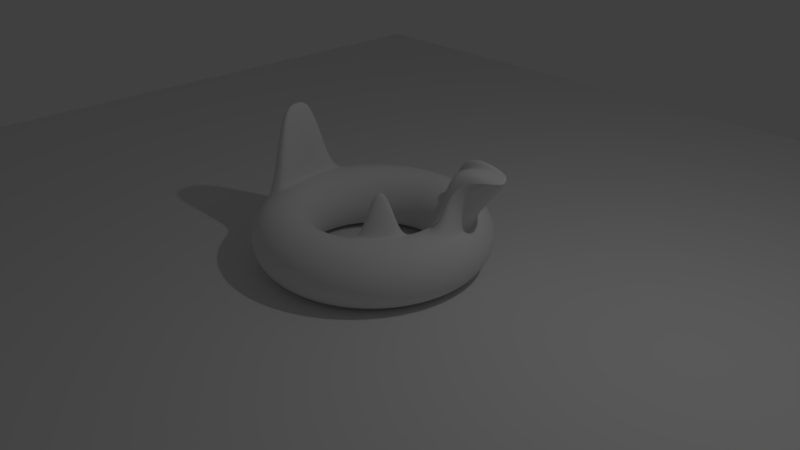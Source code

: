 # Source: EditMode14.blend  (saved by Blender 2.78.0; exported with 4.5.12 LTS)
import bpy
from mathutils import Matrix  # noqa: F401  (used for matrix-valued properties, if any)

bpy.ops.wm.read_factory_settings(use_empty=True)
scene = bpy.context.scene
scene.name = 'Scene'

# ---- collections
col_collection_1 = bpy.data.collections.new('Collection 1'); scene.collection.children.link(col_collection_1)

# ---- world
world_world = bpy.data.worlds.new('World'); scene.world = world_world
world_world.color = (0.05088, 0.05088, 0.05088)
world_world.use_sun_shadow = False
world_world.sun_shadow_jitter_overblur = 0.0
world_world.cycles.sampling_method = 'MANUAL'

# ---- cameras
cam_camera = bpy.data.cameras.new('Camera')
cam_camera.clip_end = 100.0
cam_camera.lens = 35.0
cam_camera.sensor_width = 32.0
cam_camera.sensor_height = 18.0
cam_camera.ortho_scale = 7.314
cam_camera.dof.focus_distance = 0.0
cam_camera.dof.aperture_fstop = 128.0

# ---- lights
light_lamp = bpy.data.lights.new('Lamp', 'POINT')
light_lamp.transmission_factor = 0.0
light_lamp.cutoff_distance = 30.0
light_lamp.energy = 100.0
light_lamp.shadow_buffer_clip_start = 1.001
light_lamp.shadow_soft_size = 0.1
light_lamp.shadow_maximum_resolution = 0.006
light_lamp.use_absolute_resolution = True

# ---- meshes
me_plane_001 = bpy.data.meshes.new('Plane.001')
me_plane_001.from_pydata([(-1.0, -1.0, 0.0), (1.0, -1.0, 0.0), (-1.0, 1.0, 0.0), (1.0, 1.0, 0.0)], [], [(0, 1, 3, 2)])
me_plane_001.use_remesh_preserve_volume = False
me_plane_001.use_remesh_preserve_attributes = False
me_plane_001.use_mirror_vertex_groups = False
me_plane_001.update()
me_plane = bpy.data.meshes.new('Plane')
me_plane.from_pydata([(-1.0, -1.0, 0.0), (1.0, -1.0, 0.0), (-1.0, 1.0, 0.0), (1.0, 1.0, 0.0)], [], [(0, 1, 3, 2)])
me_plane.use_remesh_preserve_volume = False
me_plane.use_remesh_preserve_attributes = False
me_plane.use_mirror_vertex_groups = False
me_plane.update()
me_torus = bpy.data.meshes.new('Torus')
me_torus.from_pydata([(1.52, 0.0, 0.0), (1.512, 0.0, 0.07804), (1.49, 0.0, 0.1531), (1.453, 0.0, 0.2222), (1.403, 0.0, 0.2828), (1.342, 0.0, 0.3326), (1.273, 0.0, 0.3696), (1.198, 0.0, 0.3923), (1.12, 0.0, 0.4), (1.042, 0.0, 0.3923), (0.9669, 0.0, 0.3696), (0.8978, 0.0, 0.3326), (0.8372, 0.0, 0.2828), (0.7874, 0.0, 0.2222), (0.7504, 0.0, 0.1531), (0.7277, 0.0, 0.07804), (0.72, 0.0, 4.899e-17), (0.7277, 0.0, -0.07804), (0.7504, 0.0, -0.1531), (0.7874, 0.0, -0.2222), (0.8372, 0.0, -0.2828), (0.8978, 0.0, -0.3326), (0.9669, 0.0, -0.3696), (1.042, 0.0, -0.3923), (1.12, 0.0, -0.4), (1.198, 0.0, -0.3923), (1.273, 0.0, -0.3696), (1.342, 0.0, -0.3326), (1.403, 0.0, -0.2828), (1.453, 0.0, -0.2222), (1.49, 0.0, -0.1531), (1.512, 0.0, -0.07804), (1.496, 0.2714, 0.0), (1.488, 0.27, 0.07804), (1.466, 0.266, 0.1531), (1.429, 0.2594, 0.2222), (1.38, 0.2505, 0.2828), (1.321, 0.2397, 0.3326), (1.253, 0.2273, 0.3696), (1.179, 0.2139, 1.033), (1.102, 0.2, 1.041), (1.025, 0.186, 0.3923), (0.9514, 0.1727, 0.3696), (0.8833, 0.1603, 0.3326), (0.8237, 0.1495, 0.2828), (0.7748, 0.1406, 0.2222), (0.7384, 0.134, 0.1531), (0.716, 0.1299, 0.07804), (0.7084, 0.1286, 4.899e-17), (0.716, 0.1299, -0.07804), (0.7384, 0.134, -0.1531), (0.7748, 0.1406, -0.2222), (0.8237, 0.1495, -0.2828), (0.8833, 0.1603, -0.3326), (0.9514, 0.1727, -0.3696), (1.025, 0.186, -0.3923), (1.102, 0.2, -0.4), (1.179, 0.2139, -0.3923), (1.253, 0.2273, -0.3696), (1.321, 0.2397, -0.3326), (1.38, 0.2505, -0.2828), (1.429, 0.2594, -0.2222), (1.466, 0.266, -0.1531), (1.488, 0.27, -0.07804), (1.423, 0.5341, 0.0), (1.416, 0.5314, 0.07804), (1.395, 0.5234, 0.1531), (1.36, 0.5104, 0.2222), (1.313, 0.4929, 0.2828), (1.257, 0.4716, 0.3326), (1.192, 0.4473, 0.3696), (1.782, 0.3753, 1.033), (1.709, 0.3479, 1.041), (1.636, 0.3205, 1.033), (0.9053, 0.3398, 1.01), (0.8405, 0.3155, 0.3326), (0.7838, 0.2942, 0.2828), (0.7372, 0.2767, 0.2222), (0.7026, 0.2637, 0.1531), (0.6813, 0.2557, 0.07804), (0.6741, 0.253, 4.899e-17), (0.6813, 0.2557, -0.07804), (0.7026, 0.2637, -0.1531), (0.7372, 0.2767, -0.2222), (0.7838, 0.2942, -0.2828), (0.8405, 0.3155, -0.3326), (0.9053, 0.3398, -0.3696), (0.9755, 0.3661, -0.3923), (1.049, 0.3935, -0.4), (1.122, 0.421, -0.3923), (1.192, 0.4473, -0.3696), (1.257, 0.4716, -0.3326), (1.313, 0.4929, -0.2828), (1.36, 0.5104, -0.2222), (1.395, 0.5234, -0.1531), (1.416, 0.5314, -0.07804), (1.305, 0.7796, 0.0), (1.298, 0.7757, 0.07804), (1.279, 0.764, 0.1531), (1.247, 0.745, 0.2222), (1.204, 0.7195, 0.2828), (1.152, 0.6884, 0.3326), (1.093, 0.653, 0.3696), (1.689, 0.5688, 1.033), (1.622, 0.5288, 1.041), (1.555, 0.4888, 1.033), (0.8301, 0.4959, 1.01), (0.7707, 0.4605, 0.3326), (0.7187, 0.4294, 0.2828), (0.676, 0.4039, 0.2222), (0.6442, 0.3849, 0.1531), (0.6247, 0.3732, 0.07804), (0.6181, 0.3693, 4.899e-17), (0.6247, 0.3732, -0.07804), (0.6442, 0.3849, -0.1531), (0.676, 0.4039, -0.2222), (0.7187, 0.4294, -0.2828), (0.7707, 0.4605, -0.3326), (0.8301, 0.4959, -0.3696), (0.8945, 0.5344, -0.3923), (0.9615, 0.5744, -0.4), (1.028, 0.6145, -0.3923), (1.093, 0.653, -0.3696), (1.152, 0.6884, -0.3326), (1.204, 0.7195, -0.2828), (1.247, 0.745, -0.2222), (1.279, 0.764, -0.1531), (1.298, 0.7757, -0.07804), (1.145, 1.0, 0.0), (1.139, 0.995, 0.07804), (1.122, 0.98, 0.1531), (1.094, 0.9557, 0.2222), (1.056, 0.923, 0.2828), (1.011, 0.8831, 0.3326), (0.9587, 0.8376, 0.3696), (1.563, 0.7426, 1.033), (1.504, 0.6912, 1.041), (1.445, 0.6399, 1.033), (0.7282, 0.6362, 1.01), (0.6761, 0.5907, 0.3326), (0.6304, 0.5508, 0.2828), (0.593, 0.5181, 0.2222), (0.5651, 0.4937, 0.1531), (0.548, 0.4788, 0.07804), (0.5422, 0.4737, 4.899e-17), (0.548, 0.4788, -0.07804), (0.5651, 0.4937, -0.1531), (0.593, 0.5181, -0.2222), (0.6304, 0.5508, -0.2828), (0.6761, 0.5907, -0.3326), (0.7282, 0.6362, -0.3696), (0.7847, 0.6855, -0.3923), (0.8434, 0.7369, -0.4), (0.9022, 0.7882, -0.3923), (0.9587, 0.8376, -0.3696), (1.011, 0.8831, -0.3326), (1.056, 0.923, -0.2828), (1.094, 0.9557, -0.2222), (1.122, 0.98, -0.1531), (1.139, 0.995, -0.07804), (0.9477, 1.188, 0.0), (0.9429, 1.182, 0.07804), (0.9287, 1.165, 0.1531), (0.9057, 1.136, 0.2222), (0.8747, 1.097, 0.2828), (0.8369, 1.049, 0.3326), (0.7937, 0.9953, 0.3696), (0.747, 0.9367, 1.033), (0.6983, 0.8757, 1.041), (0.6497, 0.8146, 1.033), (0.6029, 0.756, 0.3696), (0.5598, 0.7019, 0.3326), (0.522, 0.6545, 0.2828), (0.4909, 0.6156, 0.2222), (0.4679, 0.5867, 0.1531), (0.4537, 0.5689, 0.07804), (0.4489, 0.5629, 4.899e-17), (0.4537, 0.5689, -0.07804), (0.4679, 0.5867, -0.1531), (0.4909, 0.6156, -0.2222), (0.522, 0.6545, -0.2828), (0.5598, 0.7019, -0.3326), (0.6029, 0.756, -0.3696), (0.6497, 0.8146, -0.3923), (0.6983, 0.8757, -0.4), (0.747, 0.9367, -0.3923), (0.7937, 0.9953, -0.3696), (0.8369, 1.049, -0.3326), (0.8747, 1.097, -0.2828), (0.9057, 1.136, -0.2222), (0.9287, 1.165, -0.1531), (0.9429, 1.182, -0.07804), (0.7203, 1.339, 0.0), (0.7166, 1.332, 0.07804), (0.7059, 1.312, 0.1531), (0.6883, 1.279, 0.2222), (0.6648, 1.235, 0.2828), (0.636, 1.182, 0.3326), (0.6033, 1.121, 0.3696), (0.5677, 1.055, 0.3923), (0.5307, 0.9863, 0.4), (0.4938, 0.9175, 0.3923), (0.4582, 0.8515, 0.3696), (0.4254, 0.7906, 0.3326), (0.3967, 0.7372, 0.2828), (0.3731, 0.6934, 0.2222), (0.3556, 0.6608, 0.1531), (0.3448, 0.6408, 0.07804), (0.3412, 0.634, 4.899e-17), (0.3448, 0.6408, -0.07804), (0.3556, 0.6608, -0.1531), (0.3731, 0.6934, -0.2222), (0.3967, 0.7372, -0.2828), (0.4254, 0.7906, -0.3326), (0.4582, 0.8515, -0.3696), (0.4938, 0.9175, -0.3923), (0.5307, 0.9863, -0.4), (0.5677, 1.055, -0.3923), (0.6033, 1.121, -0.3696), (0.636, 1.182, -0.3326), (0.6648, 1.235, -0.2828), (0.6883, 1.279, -0.2222), (0.7059, 1.312, -0.1531), (0.7166, 1.332, -0.07804), (0.4697, 1.446, 0.0), (0.4673, 1.438, 0.07804), (0.4603, 1.417, 0.1531), (0.4489, 1.381, 0.2222), (0.4335, 1.334, 0.2828), (0.4148, 1.277, 0.3326), (0.3934, 1.211, 0.3696), (0.3702, 1.139, 0.3923), (0.3461, 1.065, 0.4), (0.322, 0.991, 0.3923), (0.2988, 0.9196, 0.3696), (0.2774, 0.8538, 0.3326), (0.2587, 0.7962, 0.2828), (0.2433, 0.7489, 0.2222), (0.2319, 0.7137, 0.1531), (0.2249, 0.6921, 0.07804), (0.2225, 0.6848, 4.899e-17), (0.2249, 0.6921, -0.07804), (0.2319, 0.7137, -0.1531), (0.2433, 0.7489, -0.2222), (0.2587, 0.7962, -0.2828), (0.2774, 0.8538, -0.3326), (0.2988, 0.9196, -0.3696), (0.322, 0.991, -0.3923), (0.3461, 1.065, -0.4), (0.3702, 1.139, -0.3923), (0.3934, 1.211, -0.3696), (0.4148, 1.277, -0.3326), (0.4335, 1.334, -0.2828), (0.4489, 1.381, -0.2222), (0.4603, 1.417, -0.1531), (0.4673, 1.438, -0.07804), (0.204, 1.506, 0.0), (0.203, 1.499, 0.07804), (0.1999, 1.476, 0.1531), (0.195, 1.439, 0.2222), (0.1883, 1.39, 0.2828), (0.1802, 1.33, 0.3326), (0.1709, 1.262, 0.3696), (0.1608, 1.187, 0.3923), (0.1503, 1.11, 0.4), (0.1399, 1.033, 0.3923), (0.1298, 0.9582, 0.3696), (0.1205, 0.8896, 0.3326), (0.1124, 0.8296, 0.2828), (0.1057, 0.7803, 0.2222), (0.1007, 0.7437, 0.1531), (0.09768, 0.7211, 0.07804), (0.09665, 0.7135, 4.899e-17), (0.09768, 0.7211, -0.07804), (0.1007, 0.7437, -0.1531), (0.1057, 0.7803, -0.2222), (0.1124, 0.8296, -0.2828), (0.1205, 0.8896, -0.3326), (0.1298, 0.9582, -0.3696), (0.1399, 1.033, -0.3923), (0.1503, 1.11, -0.4), (0.1608, 1.187, -0.3923), (0.1709, 1.262, -0.3696), (0.1802, 1.33, -0.3326), (0.1883, 1.39, -0.2828), (0.195, 1.439, -0.2222), (0.1999, 1.476, -0.1531), (0.203, 1.499, -0.07804), (-0.06819, 1.518, 0.0), (-0.06785, 1.511, 0.07804), (-0.06683, 1.488, 0.1531), (-0.06517, 1.451, 0.2222), (-0.06294, 1.401, 0.2828), (-0.06022, 1.341, 0.3326), (-0.05712, 1.272, 0.3696), (-0.05375, 1.197, 0.3923), (-0.05025, 1.119, 0.4), (-0.04675, 1.041, 0.3923), (-0.04338, 0.966, 0.3696), (-0.04028, 0.8969, 0.3326), (-0.03756, 0.8363, 0.2828), (-0.03533, 0.7866, 0.2222), (-0.03367, 0.7497, 0.1531), (-0.03265, 0.727, 0.07804), (-0.0323, 0.7193, 4.899e-17), (-0.03265, 0.727, -0.07804), (-0.03367, 0.7497, -0.1531), (-0.03533, 0.7866, -0.2222), (-0.03756, 0.8363, -0.2828), (-0.04028, 0.8969, -0.3326), (-0.04338, 0.966, -0.3696), (-0.04675, 1.041, -0.3923), (-0.05025, 1.119, -0.4), (-0.05375, 1.197, -0.3923), (-0.05712, 1.272, -0.3696), (-0.06022, 1.341, -0.3326), (-0.06294, 1.401, -0.2828), (-0.06517, 1.451, -0.2222), (-0.06683, 1.488, -0.1531), (-0.06785, 1.511, -0.07804), (-0.3382, 1.482, 0.0), (-0.3365, 1.474, 0.07804), (-0.3315, 1.452, 0.1531), (-0.3232, 1.416, 0.2222), (-0.3122, 1.368, 0.2828), (-0.2987, 1.309, 0.3326), (-0.2833, 1.241, 0.3696), (-0.2666, 1.168, 0.3923), (-0.2492, 1.092, 0.4), (-0.2319, 1.016, 0.3923), (-0.2152, 0.9427, 0.3696), (-0.1998, 0.8753, 0.3326), (-0.1863, 0.8162, 0.2828), (-0.1752, 0.7677, 0.2222), (-0.167, 0.7316, 0.1531), (-0.1619, 0.7094, 0.07804), (-0.1602, 0.7019, 4.899e-17), (-0.1619, 0.7094, -0.07804), (-0.167, 0.7316, -0.1531), (-0.1752, 0.7677, -0.2222), (-0.1863, 0.8162, -0.2828), (-0.1998, 0.8753, -0.3326), (-0.2152, 0.9427, -0.3696), (-0.2319, 1.016, -0.3923), (-0.2492, 1.092, -0.4), (-0.2666, 1.168, -0.3923), (-0.2833, 1.241, -0.3696), (-0.2987, 1.309, -0.3326), (-0.3122, 1.368, -0.2828), (-0.3232, 1.416, -0.2222), (-0.3315, 1.452, -0.1531), (-0.3365, 1.474, -0.07804), (-0.5974, 1.398, 0.0), (-0.5944, 1.391, 0.07804), (-0.5854, 1.37, 0.1531), (-0.5709, 1.336, 0.2222), (-0.5514, 1.29, 0.2828), (-0.5275, 1.234, 0.3326), (-0.5003, 1.171, 0.3696), (-0.4709, 1.102, 0.3923), (-0.4402, 1.03, 0.4), (-0.4095, 0.9581, 0.3923), (-0.38, 0.8891, 0.3696), (-0.3528, 0.8255, 0.3326), (-0.329, 0.7698, 0.2828), (-0.3095, 0.724, 0.2222), (-0.2949, 0.6901, 0.1531), (-0.286, 0.6691, 0.07804), (-0.283, 0.6621, 4.899e-17), (-0.286, 0.6691, -0.07804), (-0.2949, 0.6901, -0.1531), (-0.3095, 0.724, -0.2222), (-0.329, 0.7698, -0.2828), (-0.3528, 0.8255, -0.3326), (-0.38, 0.8891, -0.3696), (-0.4095, 0.9581, -0.3923), (-0.4402, 1.03, -0.4), (-0.4709, 1.102, -0.3923), (-0.5003, 1.171, -0.3696), (-0.5275, 1.234, -0.3326), (-0.5514, 1.29, -0.2828), (-0.5709, 1.336, -0.2222), (-0.5854, 1.37, -0.1531), (-0.5944, 1.391, -0.07804), (-0.8374, 1.269, 0.0), (-0.8331, 1.262, 0.07804), (-0.8206, 1.243, 0.1531), (-0.8002, 1.212, 0.2222), (-0.7728, 1.171, 0.2828), (-0.7394, 1.12, 0.3326), (-0.7013, 1.062, 0.3696), (-0.66, 0.9998, 0.3923), (-0.617, 0.9347, 0.4), (-0.574, 0.8696, 0.3923), (-0.5327, 0.807, 0.3696), (-0.4946, 0.7493, 0.3326), (-0.4612, 0.6987, 0.2828), (-0.4338, 0.6572, 0.2222), (-0.4134, 0.6263, 0.1531), (-0.4009, 0.6073, 0.07804), (-0.3966, 0.6009, 4.899e-17), (-0.4009, 0.6073, -0.07804), (-0.4134, 0.6263, -0.1531), (-0.4338, 0.6572, -0.2222), (-0.4612, 0.6987, -0.2828), (-0.4946, 0.7493, -0.3326), (-0.5327, 0.807, -0.3696), (-0.574, 0.8696, -0.3923), (-0.617, 0.9347, -0.4), (-0.66, 0.9998, -0.3923), (-0.7013, 1.062, -0.3696), (-0.7394, 1.12, -0.3326), (-0.7728, 1.171, -0.2828), (-0.8002, 1.212, -0.2222), (-0.8206, 1.243, -0.1531), (-0.8331, 1.262, -0.07804), (-1.05, 1.099, 0.0), (-1.045, 1.093, 0.07804), (-1.029, 1.077, 0.1531), (-1.004, 1.05, 0.2222), (-0.9695, 1.014, 0.2828), (-0.9276, 0.9702, 0.3326), (-0.8798, 0.9202, 0.3696), (-0.8279, 0.8659, 0.3923), (-0.774, 0.8095, 0.4), (-0.7201, 0.7531, 0.3923), (-0.6682, 0.6989, 0.3696), (-0.6204, 0.6489, 0.3326), (-0.5785, 0.6051, 0.2828), (-0.5442, 0.5691, 0.2222), (-0.5186, 0.5424, 0.1531), (-0.5029, 0.526, 0.07804), (-0.4976, 0.5204, 4.899e-17), (-0.5029, 0.526, -0.07804), (-0.5186, 0.5424, -0.1531), (-0.5442, 0.5691, -0.2222), (-0.5785, 0.6051, -0.2828), (-0.6204, 0.6489, -0.3326), (-0.6682, 0.6989, -0.3696), (-0.7201, 0.7531, -0.3923), (-0.774, 0.8095, -0.4), (-0.8279, 0.8659, -0.3923), (-0.8798, 0.9202, -0.3696), (-0.9276, 0.9702, -0.3326), (-0.9695, 1.014, -0.2828), (-1.004, 1.05, -0.2222), (-1.029, 1.077, -0.1531), (-1.045, 1.093, -0.07804), (-1.23, 0.8934, 0.0), (-1.223, 0.8889, 0.07804), (-1.205, 0.8755, 0.1531), (-1.175, 0.8538, 0.2222), (-1.135, 0.8246, 0.2828), (-1.086, 0.7889, 0.3326), (-1.03, 0.7483, 0.3696), (-0.9692, 0.7042, 0.3923), (-0.9061, 0.6583, 0.4), (-0.843, 0.6125, 0.3923), (-0.7823, 0.5683, 0.3696), (-0.7263, 0.5277, 0.3326), (-0.6773, 0.4921, 0.2828), (-0.637, 0.4628, 0.2222), (-0.6071, 0.4411, 0.1531), (-0.5887, 0.4277, 0.07804), (-0.5825, 0.4232, 4.899e-17), (-0.5887, 0.4277, -0.07804), (-0.6071, 0.4411, -0.1531), (-0.637, 0.4628, -0.2222), (-0.6773, 0.4921, -0.2828), (-0.7263, 0.5277, -0.3326), (-0.7823, 0.5683, -0.3696), (-0.843, 0.6125, -0.3923), (-0.9061, 0.6583, -0.4), (-0.9692, 0.7042, -0.3923), (-1.03, 0.7483, -0.3696), (-1.086, 0.7889, -0.3326), (-1.135, 0.8246, -0.2828), (-1.175, 0.8538, -0.2222), (-1.205, 0.8755, -0.1531), (-1.223, 0.8889, -0.07804), (-1.369, 0.6595, 0.0), (-1.363, 0.6562, 0.07804), (-1.342, 0.6463, 0.1531), (-1.309, 0.6303, 0.2222), (-1.264, 0.6087, 0.2828), (-1.209, 0.5824, 0.3326), (-1.147, 0.5524, 0.3696), (-1.079, 0.5198, 0.3923), (-1.009, 0.4859, 0.4), (-0.9388, 0.4521, 0.3923), (-0.8712, 0.4195, 0.3696), (-0.8089, 0.3895, 0.3326), (-0.7543, 0.3632, 0.2828), (-0.7094, 0.3416, 0.2222), (-0.6761, 0.3256, 0.1531), (-0.6556, 0.3157, 0.07804), (-0.6487, 0.3124, 4.899e-17), (-0.6556, 0.3157, -0.07804), (-0.6761, 0.3256, -0.1531), (-0.7094, 0.3416, -0.2222), (-0.7543, 0.3632, -0.2828), (-0.8089, 0.3895, -0.3326), (-0.8712, 0.4195, -0.3696), (-0.9388, 0.4521, -0.3923), (-1.009, 0.4859, -0.4), (-1.079, 0.5198, -0.3923), (-1.147, 0.5524, -0.3696), (-1.209, 0.5824, -0.3326), (-1.264, 0.6087, -0.2828), (-1.309, 0.6303, -0.2222), (-1.342, 0.6463, -0.1531), (-1.363, 0.6562, -0.07804), (-1.465, 0.4044, 0.0), (-1.458, 0.4023, 0.07804), (-1.436, 0.3963, 0.1531), (-1.4, 0.3864, 0.2222), (-1.352, 0.3732, 0.2828), (-1.294, 0.3571, 0.3326), (-1.227, 0.3387, 0.3696), (-1.155, 0.3187, 0.3923), (-1.08, 0.298, 0.4), (-1.004, 0.2772, 0.3923), (-0.9321, 0.2572, 0.3696), (-0.8654, 0.2388, 0.3326), (-0.807, 0.2227, 0.2828), (-0.759, 0.2095, 0.2222), (-0.7234, 0.1996, 0.1531), (-0.7015, 0.1936, 0.07804), (-0.6941, 0.1915, 4.899e-17), (-0.7015, 0.1936, -0.07804), (-0.7234, 0.1996, -0.1531), (-0.759, 0.2095, -0.2222), (-0.807, 0.2227, -0.2828), (-0.8654, 0.2388, -0.3326), (-0.9321, 0.2572, -0.3696), (-1.004, 0.2772, -0.3923), (-1.08, 0.298, -0.4), (-1.155, 0.3187, -0.3923), (-1.227, 0.3387, -0.3696), (-1.294, 0.3571, -0.3326), (-1.352, 0.3732, -0.2828), (-1.4, 0.3864, -0.2222), (-1.436, 0.3963, -0.1531), (-1.458, 0.4023, -0.07804), (-1.514, 0.1363, 0.0), (-1.506, 0.1356, 0.07804), (-1.484, 0.1335, 0.1531), (-1.447, 0.1302, 0.2222), (-1.397, 0.1257, 1.315), (-1.337, 0.1203, 1.365), (-1.268, 0.1141, 1.402), (-1.193, 0.1074, 0.3923), (-1.115, 0.1004, 0.4), (-1.038, 0.0934, 0.3923), (-0.963, 0.08667, 0.3696), (-0.8942, 0.08048, 0.3326), (-0.8338, 0.07504, 0.2828), (-0.7842, 0.07058, 0.2222), (-0.7474, 0.06727, 0.1531), (-0.7248, 0.06523, 0.07804), (-0.7171, 0.06454, 4.899e-17), (-0.7248, 0.06523, -0.07804), (-0.7474, 0.06727, -0.1531), (-0.7842, 0.07058, -0.2222), (-0.8338, 0.07504, -0.2828), (-0.8942, 0.08048, -0.3326), (-0.963, 0.08667, -0.3696), (-1.038, 0.0934, -0.3923), (-1.115, 0.1004, -0.4), (-1.193, 0.1074, -0.3923), (-1.268, 0.1141, -0.3696), (-1.337, 0.1203, -0.3326), (-1.397, 0.1257, -0.2828), (-1.447, 0.1302, -0.2222), (-1.484, 0.1335, -0.1531), (-1.506, 0.1356, -0.07804), (-1.514, -0.1363, 0.0), (-1.506, -0.1356, 0.07804), (-1.484, -0.1335, 0.1531), (-1.447, -0.1302, 0.2222), (-1.397, -0.1257, 1.315), (-1.337, -0.1203, 1.365), (-1.268, -0.1141, 1.402), (-1.193, -0.1074, 0.3923), (-1.115, -0.1004, 0.4), (-1.038, -0.0934, 0.3923), (-0.963, -0.08667, 0.3696), (-0.8942, -0.08048, 0.3326), (-0.8338, -0.07504, 0.2828), (-0.7842, -0.07058, 0.2222), (-0.7474, -0.06727, 0.1531), (-0.7248, -0.06523, 0.07804), (-0.7171, -0.06454, 4.899e-17), (-0.7248, -0.06523, -0.07804), (-0.7474, -0.06727, -0.1531), (-0.7842, -0.07058, -0.2222), (-0.8338, -0.07504, -0.2828), (-0.8942, -0.08048, -0.3326), (-0.963, -0.08667, -0.3696), (-1.038, -0.0934, -0.3923), (-1.115, -0.1004, -0.4), (-1.193, -0.1074, -0.3923), (-1.268, -0.1141, -0.3696), (-1.337, -0.1203, -0.3326), (-1.397, -0.1257, -0.2828), (-1.447, -0.1302, -0.2222), (-1.484, -0.1335, -0.1531), (-1.506, -0.1356, -0.07804), (-1.465, -0.4044, 0.0), (-1.458, -0.4023, 0.07804), (-1.436, -0.3963, 0.1531), (-1.4, -0.3864, 0.2222), (-1.352, -0.3732, 1.315), (-1.294, -0.3571, 1.365), (-1.227, -0.3387, 1.402), (-1.155, -0.3187, 0.3923), (-1.08, -0.298, 0.4), (-1.004, -0.2772, 0.3923), (-0.9321, -0.2572, 0.3696), (-0.8654, -0.2388, 0.3326), (-0.807, -0.2227, 0.2828), (-0.759, -0.2095, 0.2222), (-0.7234, -0.1996, 0.1531), (-0.7015, -0.1936, 0.07804), (-0.6941, -0.1915, 4.899e-17), (-0.7015, -0.1936, -0.07804), (-0.7234, -0.1996, -0.1531), (-0.759, -0.2095, -0.2222), (-0.807, -0.2227, -0.2828), (-0.8654, -0.2388, -0.3326), (-0.9321, -0.2572, -0.3696), (-1.004, -0.2772, -0.3923), (-1.08, -0.298, -0.4), (-1.155, -0.3187, -0.3923), (-1.227, -0.3387, -0.3696), (-1.294, -0.3571, -0.3326), (-1.352, -0.3732, -0.2828), (-1.4, -0.3864, -0.2222), (-1.436, -0.3963, -0.1531), (-1.458, -0.4023, -0.07804), (-1.369, -0.6595, 0.0), (-1.363, -0.6562, 0.07804), (-1.342, -0.6463, 0.1531), (-1.309, -0.6303, 0.2222), (-1.264, -0.6087, 0.2828), (-1.209, -0.5824, 0.3326), (-1.147, -0.5524, 0.3696), (-1.079, -0.5198, 0.3923), (-1.009, -0.4859, 0.4), (-0.9388, -0.4521, 0.3923), (-0.8712, -0.4195, 0.3696), (-0.8089, -0.3895, 0.3326), (-0.7543, -0.3632, 0.2828), (-0.7094, -0.3416, 0.2222), (-0.6761, -0.3256, 0.1531), (-0.6556, -0.3157, 0.07804), (-0.6487, -0.3124, 4.899e-17), (-0.6556, -0.3157, -0.07804), (-0.6761, -0.3256, -0.1531), (-0.7094, -0.3416, -0.2222), (-0.7543, -0.3632, -0.2828), (-0.8089, -0.3895, -0.3326), (-0.8712, -0.4195, -0.3696), (-0.9388, -0.4521, -0.3923), (-1.009, -0.4859, -0.4), (-1.079, -0.5198, -0.3923), (-1.147, -0.5524, -0.3696), (-1.209, -0.5824, -0.3326), (-1.264, -0.6087, -0.2828), (-1.309, -0.6303, -0.2222), (-1.342, -0.6463, -0.1531), (-1.363, -0.6562, -0.07804), (-1.23, -0.8934, 0.0), (-1.223, -0.8889, 0.07804), (-1.205, -0.8755, 0.1531), (-1.175, -0.8538, 0.2222), (-1.135, -0.8246, 0.2828), (-1.086, -0.7889, 0.3326), (-1.03, -0.7483, 0.3696), (-0.9692, -0.7042, 0.3923), (-0.9061, -0.6583, 0.4), (-0.843, -0.6125, 0.3923), (-0.7823, -0.5683, 0.3696), (-0.7263, -0.5277, 0.3326), (-0.6773, -0.4921, 0.2828), (-0.637, -0.4628, 0.2222), (-0.6071, -0.4411, 0.1531), (-0.5887, -0.4277, 0.07804), (-0.5825, -0.4232, 4.899e-17), (-0.5887, -0.4277, -0.07804), (-0.6071, -0.4411, -0.1531), (-0.637, -0.4628, -0.2222), (-0.6773, -0.4921, -0.2828), (-0.7263, -0.5277, -0.3326), (-0.7823, -0.5683, -0.3696), (-0.843, -0.6125, -0.3923), (-0.9061, -0.6583, -0.4), (-0.9692, -0.7042, -0.3923), (-1.03, -0.7483, -0.3696), (-1.086, -0.7889, -0.3326), (-1.135, -0.8246, -0.2828), (-1.175, -0.8538, -0.2222), (-1.205, -0.8755, -0.1531), (-1.223, -0.8889, -0.07804), (-1.05, -1.099, 0.0), (-1.045, -1.093, 0.07804), (-1.029, -1.077, 0.1531), (-1.004, -1.05, 0.2222), (-0.9695, -1.014, 0.2828), (-0.9276, -0.9702, 0.3326), (-0.8798, -0.9202, 0.3696), (-0.8279, -0.8659, 0.3923), (-0.774, -0.8095, 0.4), (-0.7201, -0.7531, 0.3923), (-0.6682, -0.6989, 0.3696), (-0.6204, -0.6489, 0.3326), (-0.5785, -0.6051, 0.2828), (-0.5442, -0.5691, 0.2222), (-0.5186, -0.5424, 0.1531), (-0.5029, -0.526, 0.07804), (-0.4976, -0.5204, 4.899e-17), (-0.5029, -0.526, -0.07804), (-0.5186, -0.5424, -0.1531), (-0.5442, -0.5691, -0.2222), (-0.5785, -0.6051, -0.2828), (-0.6204, -0.6489, -0.3326), (-0.6682, -0.6989, -0.3696), (-0.7201, -0.7531, -0.3923), (-0.774, -0.8095, -0.4), (-0.8279, -0.8659, -0.3923), (-0.8798, -0.9202, -0.3696), (-0.9276, -0.9702, -0.3326), (-0.9695, -1.014, -0.2828), (-1.004, -1.05, -0.2222), (-1.029, -1.077, -0.1531), (-1.045, -1.093, -0.07804), (-0.8374, -1.269, 0.0), (-0.8331, -1.262, 0.07804), (-0.8206, -1.243, 0.1531), (-0.8002, -1.212, 0.2222), (-0.7728, -1.171, 0.2828), (-0.7394, -1.12, 0.3326), (-0.7013, -1.062, 0.3696), (-0.66, -0.9998, 0.3923), (-0.617, -0.9347, 0.4), (-0.574, -0.8696, 0.3923), (-0.5327, -0.807, 0.3696), (-0.4946, -0.7493, 0.3326), (-0.4612, -0.6987, 0.2828), (-0.4338, -0.6572, 0.2222), (-0.4134, -0.6263, 0.1531), (-0.4009, -0.6073, 0.07804), (-0.3966, -0.6009, 4.899e-17), (-0.4009, -0.6073, -0.07804), (-0.4134, -0.6263, -0.1531), (-0.4338, -0.6572, -0.2222), (-0.4612, -0.6987, -0.2828), (-0.4946, -0.7493, -0.3326), (-0.5327, -0.807, -0.3696), (-0.574, -0.8696, -0.3923), (-0.617, -0.9347, -0.4), (-0.66, -0.9998, -0.3923), (-0.7013, -1.062, -0.3696), (-0.7394, -1.12, -0.3326), (-0.7728, -1.171, -0.2828), (-0.8002, -1.212, -0.2222), (-0.8206, -1.243, -0.1531), (-0.8331, -1.262, -0.07804), (-0.5974, -1.398, 0.0), (-0.5944, -1.391, 0.07804), (-0.5854, -1.37, 0.1531), (-0.5709, -1.336, 0.2222), (-0.5514, -1.29, 0.2828), (-0.5275, -1.234, 0.3326), (-0.5003, -1.171, 0.3696), (-0.4709, -1.102, 0.3923), (-0.4402, -1.03, 0.4), (-0.4095, -0.9581, 0.3923), (-0.38, -0.8891, 0.3696), (-0.3528, -0.8255, 0.3326), (-0.329, -0.7698, 0.2828), (-0.3095, -0.724, 0.2222), (-0.2949, -0.6901, 0.1531), (-0.286, -0.6691, 0.07804), (-0.283, -0.6621, 4.899e-17), (-0.286, -0.6691, -0.07804), (-0.2949, -0.6901, -0.1531), (-0.3095, -0.724, -0.2222), (-0.329, -0.7698, -0.2828), (-0.3528, -0.8255, -0.3326), (-0.38, -0.8891, -0.3696), (-0.4095, -0.9581, -0.3923), (-0.4402, -1.03, -0.4), (-0.4709, -1.102, -0.3923), (-0.5003, -1.171, -0.3696), (-0.5275, -1.234, -0.3326), (-0.5514, -1.29, -0.2828), (-0.5709, -1.336, -0.2222), (-0.5854, -1.37, -0.1531), (-0.5944, -1.391, -0.07804), (-0.3382, -1.482, 0.0), (-0.3365, -1.474, 0.07804), (-0.3315, -1.452, 0.1531), (-0.3232, -1.416, 0.2222), (-0.3122, -1.368, 0.2828), (-0.2987, -1.309, 0.3326), (-0.2833, -1.241, 0.3696), (-0.2666, -1.168, 0.3923), (-0.2492, -1.092, 0.4), (-0.2319, -1.016, 0.3923), (-0.2152, -0.9427, 0.3696), (-0.1998, -0.8753, 0.3326), (-0.1863, -0.8162, 0.2828), (-0.1752, -0.7677, 0.2222), (-0.167, -0.7316, 0.1531), (-0.1619, -0.7094, 0.07804), (-0.1602, -0.7019, 4.899e-17), (-0.1619, -0.7094, -0.07804), (-0.167, -0.7316, -0.1531), (-0.1752, -0.7677, -0.2222), (-0.1863, -0.8162, -0.2828), (-0.1998, -0.8753, -0.3326), (-0.2152, -0.9427, -0.3696), (-0.2319, -1.016, -0.3923), (-0.2492, -1.092, -0.4), (-0.2666, -1.168, -0.3923), (-0.2833, -1.241, -0.3696), (-0.2987, -1.309, -0.3326), (-0.3122, -1.368, -0.2828), (-0.3232, -1.416, -0.2222), (-0.3315, -1.452, -0.1531), (-0.3365, -1.474, -0.07804), (-0.06819, -1.518, 0.0), (-0.06785, -1.511, 0.07804), (-0.06683, -1.488, 0.1531), (-0.06517, -1.451, 0.2222), (-0.06294, -1.401, 0.2828), (-0.06022, -1.341, 0.3326), (-0.05712, -1.272, 0.3696), (-0.05375, -1.197, 0.3923), (-0.05025, -1.119, 0.4), (-0.04675, -1.041, 0.3923), (-0.04338, -0.966, 0.3696), (-0.04028, -0.8969, 0.3326), (-0.03756, -0.8363, 0.2828), (-0.03533, -0.7866, 0.2222), (-0.03367, -0.7497, 0.1531), (-0.03265, -0.727, 0.07804), (-0.0323, -0.7193, 4.899e-17), (-0.03265, -0.727, -0.07804), (-0.03367, -0.7497, -0.1531), (-0.03533, -0.7866, -0.2222), (-0.03756, -0.8363, -0.2828), (-0.04028, -0.8969, -0.3326), (-0.04338, -0.966, -0.3696), (-0.04675, -1.041, -0.3923), (-0.05025, -1.119, -0.4), (-0.05375, -1.197, -0.3923), (-0.05712, -1.272, -0.3696), (-0.06022, -1.341, -0.3326), (-0.06294, -1.401, -0.2828), (-0.06517, -1.451, -0.2222), (-0.06683, -1.488, -0.1531), (-0.06785, -1.511, -0.07804), (0.204, -1.506, 0.0), (0.203, -1.499, 0.07804), (0.1999, -1.476, 0.1531), (0.195, -1.439, 0.2222), (0.1883, -1.39, 0.2828), (0.1802, -1.33, 0.3326), (0.1709, -1.262, 0.3696), (0.1608, -1.187, 0.3923), (0.1503, -1.11, 0.4), (0.1399, -1.033, 0.3923), (0.1298, -0.9582, 0.3696), (0.1205, -0.8896, 0.3326), (0.1124, -0.8296, 0.2828), (0.1057, -0.7803, 0.2222), (0.1007, -0.7437, 0.1531), (0.09768, -0.7211, 0.07804), (0.09665, -0.7135, 4.899e-17), (0.09768, -0.7211, -0.07804), (0.1007, -0.7437, -0.1531), (0.1057, -0.7803, -0.2222), (0.1124, -0.8296, -0.2828), (0.1205, -0.8896, -0.3326), (0.1298, -0.9582, -0.3696), (0.1399, -1.033, -0.3923), (0.1503, -1.11, -0.4), (0.1608, -1.187, -0.3923), (0.1709, -1.262, -0.3696), (0.1802, -1.33, -0.3326), (0.1883, -1.39, -0.2828), (0.195, -1.439, -0.2222), (0.1999, -1.476, -0.1531), (0.203, -1.499, -0.07804), (0.4697, -1.446, 0.0), (0.4673, -1.438, 0.07804), (0.4603, -1.417, 0.1531), (0.4489, -1.381, 0.2222), (0.4335, -1.334, 0.2828), (0.4148, -1.277, 0.3326), (0.3934, -1.211, 0.3696), (0.3702, -1.139, 0.3923), (0.3461, -1.065, 0.4), (0.322, -0.991, 0.3923), (0.2988, -0.9196, 0.3696), (0.2774, -0.8538, 0.3326), (0.2587, -0.7962, 0.2828), (0.2433, -0.7489, 0.2222), (0.2319, -0.7137, 0.1531), (0.2249, -0.6921, 0.07804), (0.2225, -0.6848, 4.899e-17), (0.2249, -0.6921, -0.07804), (0.2319, -0.7137, -0.1531), (0.2433, -0.7489, -0.2222), (0.2587, -0.7962, -0.2828), (0.2774, -0.8538, -0.3326), (0.2988, -0.9196, -0.3696), (0.322, -0.991, -0.3923), (0.3461, -1.065, -0.4), (0.3702, -1.139, -0.3923), (0.3934, -1.211, -0.3696), (0.4148, -1.277, -0.3326), (0.4335, -1.334, -0.2828), (0.4489, -1.381, -0.2222), (0.4603, -1.417, -0.1531), (0.4673, -1.438, -0.07804), (0.7203, -1.339, 0.0), (0.7166, -1.332, 0.07804), (0.7059, -1.312, 0.1531), (0.6883, -1.279, 0.2222), (0.6648, -1.235, 0.2828), (0.636, -1.182, 0.3326), (0.6033, -1.121, 0.3696), (0.5677, -1.055, 0.3923), (0.5307, -0.9863, 0.4), (0.4938, -0.9175, 0.3923), (0.4582, -0.8515, 0.3696), (0.4254, -0.7906, 0.3326), (0.3967, -0.7372, 0.2828), (0.3731, -0.6934, 0.2222), (0.3556, -0.6608, 0.1531), (0.3448, -0.6408, 0.07804), (0.3412, -0.634, 4.899e-17), (0.3448, -0.6408, -0.07804), (0.3556, -0.6608, -0.1531), (0.3731, -0.6934, -0.2222), (0.3967, -0.7372, -0.2828), (0.4254, -0.7906, -0.3326), (0.4582, -0.8515, -0.3696), (0.4938, -0.9175, -0.3923), (0.5307, -0.9863, -0.4), (0.5677, -1.055, -0.3923), (0.6033, -1.121, -0.3696), (0.636, -1.182, -0.3326), (0.6648, -1.235, -0.2828), (0.6883, -1.279, -0.2222), (0.7059, -1.312, -0.1531), (0.7166, -1.332, -0.07804), (0.9477, -1.188, 0.0), (0.9429, -1.182, 0.07804), (0.9287, -1.165, 0.1531), (0.9057, -1.136, 0.2222), (0.8747, -1.097, 0.2828), (0.8369, -1.049, 0.3326), (0.7937, -0.9953, 0.3696), (0.747, -0.9367, 0.3923), (0.6983, -0.8757, 0.4), (0.6497, -0.8146, 0.3923), (0.6029, -0.756, 0.3696), (0.5598, -0.7019, 0.3326), (0.522, -0.6545, 0.2828), (0.4909, -0.6156, 0.2222), (0.4679, -0.5867, 0.1531), (0.4537, -0.5689, 0.07804), (0.4489, -0.5629, 4.899e-17), (0.4537, -0.5689, -0.07804), (0.4679, -0.5867, -0.1531), (0.4909, -0.6156, -0.2222), (0.522, -0.6545, -0.2828), (0.5598, -0.7019, -0.3326), (0.6029, -0.756, -0.3696), (0.6497, -0.8146, -0.3923), (0.6983, -0.8757, -0.4), (0.747, -0.9367, -0.3923), (0.7937, -0.9953, -0.3696), (0.8369, -1.049, -0.3326), (0.8747, -1.097, -0.2828), (0.9057, -1.136, -0.2222), (0.9287, -1.165, -0.1531), (0.9429, -1.182, -0.07804), (1.145, -1.0, 0.0), (1.139, -0.995, 0.07804), (1.122, -0.98, 0.1531), (1.094, -0.9557, 0.2222), (1.056, -0.923, 0.2828), (1.011, -0.8831, 0.3326), (0.9587, -0.8376, 0.3696), (0.9022, -0.7882, 0.3923), (0.8434, -0.7369, 0.4), (0.7847, -0.6855, 0.3923), (0.7282, -0.6362, 0.3696), (0.6761, -0.5907, 0.9735), (0.6304, -0.5508, 0.9237), (0.593, -0.5181, 0.2222), (0.5651, -0.4937, 0.1531), (0.548, -0.4788, 0.07804), (0.5422, -0.4737, 4.899e-17), (0.548, -0.4788, -0.07804), (0.5651, -0.4937, -0.1531), (0.593, -0.5181, -0.2222), (0.6304, -0.5508, -0.2828), (0.6761, -0.5907, -0.3326), (0.7282, -0.6362, -0.3696), (0.7847, -0.6855, -0.3923), (0.8434, -0.7369, -0.4), (0.9022, -0.7882, -0.3923), (0.9587, -0.8376, -0.3696), (1.011, -0.8831, -0.3326), (1.056, -0.923, -0.2828), (1.094, -0.9557, -0.2222), (1.122, -0.98, -0.1531), (1.139, -0.995, -0.07804), (1.305, -0.7796, 0.0), (1.298, -0.7757, 0.07804), (1.279, -0.764, 0.1531), (1.247, -0.745, 0.2222), (1.204, -0.7195, 0.2828), (1.152, -0.6884, 0.3326), (1.093, -0.653, 0.3696), (1.028, -0.6145, 0.3923), (0.9615, -0.5744, 0.4), (0.8945, -0.5344, 0.3923), (0.8301, -0.4959, 0.3696), (0.7707, -0.4605, 0.9735), (0.7187, -0.4294, 0.9237), (0.676, -0.4039, 0.2222), (0.6442, -0.3849, 0.1531), (0.6247, -0.3732, 0.07804), (0.6181, -0.3693, 4.899e-17), (0.6247, -0.3732, -0.07804), (0.6442, -0.3849, -0.1531), (0.676, -0.4039, -0.2222), (0.7187, -0.4294, -0.2828), (0.7707, -0.4605, -0.3326), (0.8301, -0.4959, -0.3696), (0.8945, -0.5344, -0.3923), (0.9615, -0.5744, -0.4), (1.028, -0.6145, -0.3923), (1.093, -0.653, -0.3696), (1.152, -0.6884, -0.3326), (1.204, -0.7195, -0.2828), (1.247, -0.745, -0.2222), (1.279, -0.764, -0.1531), (1.298, -0.7757, -0.07804), (1.423, -0.5341, 0.0), (1.416, -0.5314, 0.07804), (1.395, -0.5234, 0.1531), (1.36, -0.5104, 0.2222), (1.313, -0.4929, 0.2828), (1.257, -0.4716, 0.3326), (1.192, -0.4473, 0.3696), (1.122, -0.421, 0.3923), (1.049, -0.3935, 0.4), (0.9755, -0.3661, 0.3923), (0.9053, -0.3398, 0.3696), (0.8405, -0.3155, 0.3326), (0.7838, -0.2942, 0.2828), (0.7372, -0.2767, 0.2222), (0.7026, -0.2637, 0.1531), (0.6813, -0.2557, 0.07804), (0.6741, -0.253, 4.899e-17), (0.6813, -0.2557, -0.07804), (0.7026, -0.2637, -0.1531), (0.7372, -0.2767, -0.2222), (0.7838, -0.2942, -0.2828), (0.8405, -0.3155, -0.3326), (0.9053, -0.3398, -0.3696), (0.9755, -0.3661, -0.3923), (1.049, -0.3935, -0.4), (1.122, -0.421, -0.3923), (1.192, -0.4473, -0.3696), (1.257, -0.4716, -0.3326), (1.313, -0.4929, -0.2828), (1.36, -0.5104, -0.2222), (1.395, -0.5234, -0.1531), (1.416, -0.5314, -0.07804), (1.496, -0.2714, 0.0), (1.488, -0.27, 0.07804), (1.466, -0.266, 0.1531), (1.429, -0.2594, 0.2222), (1.38, -0.2505, 0.2828), (1.321, -0.2397, 0.3326), (1.253, -0.2273, 0.3696), (1.179, -0.2139, 0.3923), (1.102, -0.2, 0.4), (1.025, -0.1861, 0.3923), (0.9514, -0.1727, 0.3696), (0.8833, -0.1603, 0.3326), (0.8237, -0.1495, 0.2828), (0.7748, -0.1406, 0.2222), (0.7384, -0.134, 0.1531), (0.716, -0.1299, 0.07804), (0.7084, -0.1286, 4.899e-17), (0.716, -0.1299, -0.07804), (0.7384, -0.134, -0.1531), (0.7748, -0.1406, -0.2222), (0.8237, -0.1495, -0.2828), (0.8833, -0.1603, -0.3326), (0.9514, -0.1727, -0.3696), (1.025, -0.1861, -0.3923), (1.102, -0.2, -0.4), (1.179, -0.2139, -0.3923), (1.253, -0.2273, -0.3696), (1.321, -0.2397, -0.3326), (1.38, -0.2505, -0.2828), (1.429, -0.2594, -0.2222), (1.466, -0.266, -0.1531), (1.488, -0.27, -0.07804)], [], [(0, 32, 33, 1), (1, 33, 34, 2), (2, 34, 35, 3), (3, 35, 36, 4), (4, 36, 37, 5), (5, 37, 38, 6), (6, 38, 39, 7), (7, 39, 40, 8), (8, 40, 41, 9), (9, 41, 42, 10), (10, 42, 43, 11), (11, 43, 44, 12), (12, 44, 45, 13), (13, 45, 46, 14), (14, 46, 47, 15), (15, 47, 48, 16), (16, 48, 49, 17), (17, 49, 50, 18), (18, 50, 51, 19), (19, 51, 52, 20), (20, 52, 53, 21), (21, 53, 54, 22), (22, 54, 55, 23), (23, 55, 56, 24), (24, 56, 57, 25), (25, 57, 58, 26), (26, 58, 59, 27), (27, 59, 60, 28), (28, 60, 61, 29), (29, 61, 62, 30), (30, 62, 63, 31), (0, 31, 63, 32), (32, 64, 65, 33), (33, 65, 66, 34), (34, 66, 67, 35), (35, 67, 68, 36), (36, 68, 69, 37), (37, 69, 70, 38), (38, 70, 71, 39), (39, 71, 72, 40), (40, 72, 73, 41), (41, 73, 74, 42), (42, 74, 75, 43), (43, 75, 76, 44), (44, 76, 77, 45), (45, 77, 78, 46), (46, 78, 79, 47), (47, 79, 80, 48), (48, 80, 81, 49), (49, 81, 82, 50), (50, 82, 83, 51), (51, 83, 84, 52), (52, 84, 85, 53), (53, 85, 86, 54), (54, 86, 87, 55), (55, 87, 88, 56), (56, 88, 89, 57), (57, 89, 90, 58), (58, 90, 91, 59), (59, 91, 92, 60), (60, 92, 93, 61), (61, 93, 94, 62), (62, 94, 95, 63), (63, 95, 64, 32), (64, 96, 97, 65), (65, 97, 98, 66), (66, 98, 99, 67), (67, 99, 100, 68), (68, 100, 101, 69), (69, 101, 102, 70), (70, 102, 103, 71), (71, 103, 104, 72), (72, 104, 105, 73), (73, 105, 106, 74), (74, 106, 107, 75), (75, 107, 108, 76), (76, 108, 109, 77), (77, 109, 110, 78), (78, 110, 111, 79), (79, 111, 112, 80), (80, 112, 113, 81), (81, 113, 114, 82), (82, 114, 115, 83), (83, 115, 116, 84), (84, 116, 117, 85), (85, 117, 118, 86), (86, 118, 119, 87), (87, 119, 120, 88), (88, 120, 121, 89), (89, 121, 122, 90), (90, 122, 123, 91), (91, 123, 124, 92), (92, 124, 125, 93), (93, 125, 126, 94), (94, 126, 127, 95), (95, 127, 96, 64), (96, 128, 129, 97), (97, 129, 130, 98), (98, 130, 131, 99), (99, 131, 132, 100), (100, 132, 133, 101), (101, 133, 134, 102), (102, 134, 135, 103), (103, 135, 136, 104), (104, 136, 137, 105), (105, 137, 138, 106), (106, 138, 139, 107), (107, 139, 140, 108), (108, 140, 141, 109), (109, 141, 142, 110), (110, 142, 143, 111), (111, 143, 144, 112), (112, 144, 145, 113), (113, 145, 146, 114), (114, 146, 147, 115), (115, 147, 148, 116), (116, 148, 149, 117), (117, 149, 150, 118), (118, 150, 151, 119), (119, 151, 152, 120), (120, 152, 153, 121), (121, 153, 154, 122), (122, 154, 155, 123), (123, 155, 156, 124), (124, 156, 157, 125), (125, 157, 158, 126), (126, 158, 159, 127), (127, 159, 128, 96), (128, 160, 161, 129), (129, 161, 162, 130), (130, 162, 163, 131), (131, 163, 164, 132), (132, 164, 165, 133), (133, 165, 166, 134), (134, 166, 167, 135), (135, 167, 168, 136), (136, 168, 169, 137), (137, 169, 170, 138), (138, 170, 171, 139), (139, 171, 172, 140), (140, 172, 173, 141), (141, 173, 174, 142), (142, 174, 175, 143), (143, 175, 176, 144), (144, 176, 177, 145), (145, 177, 178, 146), (146, 178, 179, 147), (147, 179, 180, 148), (148, 180, 181, 149), (149, 181, 182, 150), (150, 182, 183, 151), (151, 183, 184, 152), (152, 184, 185, 153), (153, 185, 186, 154), (154, 186, 187, 155), (155, 187, 188, 156), (156, 188, 189, 157), (157, 189, 190, 158), (158, 190, 191, 159), (159, 191, 160, 128), (160, 192, 193, 161), (161, 193, 194, 162), (162, 194, 195, 163), (163, 195, 196, 164), (164, 196, 197, 165), (165, 197, 198, 166), (166, 198, 199, 167), (167, 199, 200, 168), (168, 200, 201, 169), (169, 201, 202, 170), (170, 202, 203, 171), (171, 203, 204, 172), (172, 204, 205, 173), (173, 205, 206, 174), (174, 206, 207, 175), (175, 207, 208, 176), (176, 208, 209, 177), (177, 209, 210, 178), (178, 210, 211, 179), (179, 211, 212, 180), (180, 212, 213, 181), (181, 213, 214, 182), (182, 214, 215, 183), (183, 215, 216, 184), (184, 216, 217, 185), (185, 217, 218, 186), (186, 218, 219, 187), (187, 219, 220, 188), (188, 220, 221, 189), (189, 221, 222, 190), (190, 222, 223, 191), (191, 223, 192, 160), (192, 224, 225, 193), (193, 225, 226, 194), (194, 226, 227, 195), (195, 227, 228, 196), (196, 228, 229, 197), (197, 229, 230, 198), (198, 230, 231, 199), (199, 231, 232, 200), (200, 232, 233, 201), (201, 233, 234, 202), (202, 234, 235, 203), (203, 235, 236, 204), (204, 236, 237, 205), (205, 237, 238, 206), (206, 238, 239, 207), (207, 239, 240, 208), (208, 240, 241, 209), (209, 241, 242, 210), (210, 242, 243, 211), (211, 243, 244, 212), (212, 244, 245, 213), (213, 245, 246, 214), (214, 246, 247, 215), (215, 247, 248, 216), (216, 248, 249, 217), (217, 249, 250, 218), (218, 250, 251, 219), (219, 251, 252, 220), (220, 252, 253, 221), (221, 253, 254, 222), (222, 254, 255, 223), (223, 255, 224, 192), (224, 256, 257, 225), (225, 257, 258, 226), (226, 258, 259, 227), (227, 259, 260, 228), (228, 260, 261, 229), (229, 261, 262, 230), (230, 262, 263, 231), (231, 263, 264, 232), (232, 264, 265, 233), (233, 265, 266, 234), (234, 266, 267, 235), (235, 267, 268, 236), (236, 268, 269, 237), (237, 269, 270, 238), (238, 270, 271, 239), (239, 271, 272, 240), (240, 272, 273, 241), (241, 273, 274, 242), (242, 274, 275, 243), (243, 275, 276, 244), (244, 276, 277, 245), (245, 277, 278, 246), (246, 278, 279, 247), (247, 279, 280, 248), (248, 280, 281, 249), (249, 281, 282, 250), (250, 282, 283, 251), (251, 283, 284, 252), (252, 284, 285, 253), (253, 285, 286, 254), (254, 286, 287, 255), (255, 287, 256, 224), (256, 288, 289, 257), (257, 289, 290, 258), (258, 290, 291, 259), (259, 291, 292, 260), (260, 292, 293, 261), (261, 293, 294, 262), (262, 294, 295, 263), (263, 295, 296, 264), (264, 296, 297, 265), (265, 297, 298, 266), (266, 298, 299, 267), (267, 299, 300, 268), (268, 300, 301, 269), (269, 301, 302, 270), (270, 302, 303, 271), (271, 303, 304, 272), (272, 304, 305, 273), (273, 305, 306, 274), (274, 306, 307, 275), (275, 307, 308, 276), (276, 308, 309, 277), (277, 309, 310, 278), (278, 310, 311, 279), (279, 311, 312, 280), (280, 312, 313, 281), (281, 313, 314, 282), (282, 314, 315, 283), (283, 315, 316, 284), (284, 316, 317, 285), (285, 317, 318, 286), (286, 318, 319, 287), (287, 319, 288, 256), (288, 320, 321, 289), (289, 321, 322, 290), (290, 322, 323, 291), (291, 323, 324, 292), (292, 324, 325, 293), (293, 325, 326, 294), (294, 326, 327, 295), (295, 327, 328, 296), (296, 328, 329, 297), (297, 329, 330, 298), (298, 330, 331, 299), (299, 331, 332, 300), (300, 332, 333, 301), (301, 333, 334, 302), (302, 334, 335, 303), (303, 335, 336, 304), (304, 336, 337, 305), (305, 337, 338, 306), (306, 338, 339, 307), (307, 339, 340, 308), (308, 340, 341, 309), (309, 341, 342, 310), (310, 342, 343, 311), (311, 343, 344, 312), (312, 344, 345, 313), (313, 345, 346, 314), (314, 346, 347, 315), (315, 347, 348, 316), (316, 348, 349, 317), (317, 349, 350, 318), (318, 350, 351, 319), (319, 351, 320, 288), (320, 352, 353, 321), (321, 353, 354, 322), (322, 354, 355, 323), (323, 355, 356, 324), (324, 356, 357, 325), (325, 357, 358, 326), (326, 358, 359, 327), (327, 359, 360, 328), (328, 360, 361, 329), (329, 361, 362, 330), (330, 362, 363, 331), (331, 363, 364, 332), (332, 364, 365, 333), (333, 365, 366, 334), (334, 366, 367, 335), (335, 367, 368, 336), (336, 368, 369, 337), (337, 369, 370, 338), (338, 370, 371, 339), (339, 371, 372, 340), (340, 372, 373, 341), (341, 373, 374, 342), (342, 374, 375, 343), (343, 375, 376, 344), (344, 376, 377, 345), (345, 377, 378, 346), (346, 378, 379, 347), (347, 379, 380, 348), (348, 380, 381, 349), (349, 381, 382, 350), (350, 382, 383, 351), (351, 383, 352, 320), (352, 384, 385, 353), (353, 385, 386, 354), (354, 386, 387, 355), (355, 387, 388, 356), (356, 388, 389, 357), (357, 389, 390, 358), (358, 390, 391, 359), (359, 391, 392, 360), (360, 392, 393, 361), (361, 393, 394, 362), (362, 394, 395, 363), (363, 395, 396, 364), (364, 396, 397, 365), (365, 397, 398, 366), (366, 398, 399, 367), (367, 399, 400, 368), (368, 400, 401, 369), (369, 401, 402, 370), (370, 402, 403, 371), (371, 403, 404, 372), (372, 404, 405, 373), (373, 405, 406, 374), (374, 406, 407, 375), (375, 407, 408, 376), (376, 408, 409, 377), (377, 409, 410, 378), (378, 410, 411, 379), (379, 411, 412, 380), (380, 412, 413, 381), (381, 413, 414, 382), (382, 414, 415, 383), (383, 415, 384, 352), (384, 416, 417, 385), (385, 417, 418, 386), (386, 418, 419, 387), (387, 419, 420, 388), (388, 420, 421, 389), (389, 421, 422, 390), (390, 422, 423, 391), (391, 423, 424, 392), (392, 424, 425, 393), (393, 425, 426, 394), (394, 426, 427, 395), (395, 427, 428, 396), (396, 428, 429, 397), (397, 429, 430, 398), (398, 430, 431, 399), (399, 431, 432, 400), (400, 432, 433, 401), (401, 433, 434, 402), (402, 434, 435, 403), (403, 435, 436, 404), (404, 436, 437, 405), (405, 437, 438, 406), (406, 438, 439, 407), (407, 439, 440, 408), (408, 440, 441, 409), (409, 441, 442, 410), (410, 442, 443, 411), (411, 443, 444, 412), (412, 444, 445, 413), (413, 445, 446, 414), (414, 446, 447, 415), (415, 447, 416, 384), (416, 448, 449, 417), (417, 449, 450, 418), (418, 450, 451, 419), (419, 451, 452, 420), (420, 452, 453, 421), (421, 453, 454, 422), (422, 454, 455, 423), (423, 455, 456, 424), (424, 456, 457, 425), (425, 457, 458, 426), (426, 458, 459, 427), (427, 459, 460, 428), (428, 460, 461, 429), (429, 461, 462, 430), (430, 462, 463, 431), (431, 463, 464, 432), (432, 464, 465, 433), (433, 465, 466, 434), (434, 466, 467, 435), (435, 467, 468, 436), (436, 468, 469, 437), (437, 469, 470, 438), (438, 470, 471, 439), (439, 471, 472, 440), (440, 472, 473, 441), (441, 473, 474, 442), (442, 474, 475, 443), (443, 475, 476, 444), (444, 476, 477, 445), (445, 477, 478, 446), (446, 478, 479, 447), (447, 479, 448, 416), (448, 480, 481, 449), (449, 481, 482, 450), (450, 482, 483, 451), (451, 483, 484, 452), (452, 484, 485, 453), (453, 485, 486, 454), (454, 486, 487, 455), (455, 487, 488, 456), (456, 488, 489, 457), (457, 489, 490, 458), (458, 490, 491, 459), (459, 491, 492, 460), (460, 492, 493, 461), (461, 493, 494, 462), (462, 494, 495, 463), (463, 495, 496, 464), (464, 496, 497, 465), (465, 497, 498, 466), (466, 498, 499, 467), (467, 499, 500, 468), (468, 500, 501, 469), (469, 501, 502, 470), (470, 502, 503, 471), (471, 503, 504, 472), (472, 504, 505, 473), (473, 505, 506, 474), (474, 506, 507, 475), (475, 507, 508, 476), (476, 508, 509, 477), (477, 509, 510, 478), (478, 510, 511, 479), (479, 511, 480, 448), (480, 512, 513, 481), (481, 513, 514, 482), (482, 514, 515, 483), (483, 515, 516, 484), (484, 516, 517, 485), (485, 517, 518, 486), (486, 518, 519, 487), (487, 519, 520, 488), (488, 520, 521, 489), (489, 521, 522, 490), (490, 522, 523, 491), (491, 523, 524, 492), (492, 524, 525, 493), (493, 525, 526, 494), (494, 526, 527, 495), (495, 527, 528, 496), (496, 528, 529, 497), (497, 529, 530, 498), (498, 530, 531, 499), (499, 531, 532, 500), (500, 532, 533, 501), (501, 533, 534, 502), (502, 534, 535, 503), (503, 535, 536, 504), (504, 536, 537, 505), (505, 537, 538, 506), (506, 538, 539, 507), (507, 539, 540, 508), (508, 540, 541, 509), (509, 541, 542, 510), (510, 542, 543, 511), (511, 543, 512, 480), (512, 544, 545, 513), (513, 545, 546, 514), (514, 546, 547, 515), (515, 547, 548, 516), (516, 548, 549, 517), (517, 549, 550, 518), (518, 550, 551, 519), (519, 551, 552, 520), (520, 552, 553, 521), (521, 553, 554, 522), (522, 554, 555, 523), (523, 555, 556, 524), (524, 556, 557, 525), (525, 557, 558, 526), (526, 558, 559, 527), (527, 559, 560, 528), (528, 560, 561, 529), (529, 561, 562, 530), (530, 562, 563, 531), (531, 563, 564, 532), (532, 564, 565, 533), (533, 565, 566, 534), (534, 566, 567, 535), (535, 567, 568, 536), (536, 568, 569, 537), (537, 569, 570, 538), (538, 570, 571, 539), (539, 571, 572, 540), (540, 572, 573, 541), (541, 573, 574, 542), (542, 574, 575, 543), (543, 575, 544, 512), (544, 576, 577, 545), (545, 577, 578, 546), (546, 578, 579, 547), (547, 579, 580, 548), (548, 580, 581, 549), (549, 581, 582, 550), (550, 582, 583, 551), (551, 583, 584, 552), (552, 584, 585, 553), (553, 585, 586, 554), (554, 586, 587, 555), (555, 587, 588, 556), (556, 588, 589, 557), (557, 589, 590, 558), (558, 590, 591, 559), (559, 591, 592, 560), (560, 592, 593, 561), (561, 593, 594, 562), (562, 594, 595, 563), (563, 595, 596, 564), (564, 596, 597, 565), (565, 597, 598, 566), (566, 598, 599, 567), (567, 599, 600, 568), (568, 600, 601, 569), (569, 601, 602, 570), (570, 602, 603, 571), (571, 603, 604, 572), (572, 604, 605, 573), (573, 605, 606, 574), (574, 606, 607, 575), (575, 607, 576, 544), (576, 608, 609, 577), (577, 609, 610, 578), (578, 610, 611, 579), (579, 611, 612, 580), (580, 612, 613, 581), (581, 613, 614, 582), (582, 614, 615, 583), (583, 615, 616, 584), (584, 616, 617, 585), (585, 617, 618, 586), (586, 618, 619, 587), (587, 619, 620, 588), (588, 620, 621, 589), (589, 621, 622, 590), (590, 622, 623, 591), (591, 623, 624, 592), (592, 624, 625, 593), (593, 625, 626, 594), (594, 626, 627, 595), (595, 627, 628, 596), (596, 628, 629, 597), (597, 629, 630, 598), (598, 630, 631, 599), (599, 631, 632, 600), (600, 632, 633, 601), (601, 633, 634, 602), (602, 634, 635, 603), (603, 635, 636, 604), (604, 636, 637, 605), (605, 637, 638, 606), (606, 638, 639, 607), (607, 639, 608, 576), (608, 640, 641, 609), (609, 641, 642, 610), (610, 642, 643, 611), (611, 643, 644, 612), (612, 644, 645, 613), (613, 645, 646, 614), (614, 646, 647, 615), (615, 647, 648, 616), (616, 648, 649, 617), (617, 649, 650, 618), (618, 650, 651, 619), (619, 651, 652, 620), (620, 652, 653, 621), (621, 653, 654, 622), (622, 654, 655, 623), (623, 655, 656, 624), (624, 656, 657, 625), (625, 657, 658, 626), (626, 658, 659, 627), (627, 659, 660, 628), (628, 660, 661, 629), (629, 661, 662, 630), (630, 662, 663, 631), (631, 663, 664, 632), (632, 664, 665, 633), (633, 665, 666, 634), (634, 666, 667, 635), (635, 667, 668, 636), (636, 668, 669, 637), (637, 669, 670, 638), (638, 670, 671, 639), (639, 671, 640, 608), (640, 672, 673, 641), (641, 673, 674, 642), (642, 674, 675, 643), (643, 675, 676, 644), (644, 676, 677, 645), (645, 677, 678, 646), (646, 678, 679, 647), (647, 679, 680, 648), (648, 680, 681, 649), (649, 681, 682, 650), (650, 682, 683, 651), (651, 683, 684, 652), (652, 684, 685, 653), (653, 685, 686, 654), (654, 686, 687, 655), (655, 687, 688, 656), (656, 688, 689, 657), (657, 689, 690, 658), (658, 690, 691, 659), (659, 691, 692, 660), (660, 692, 693, 661), (661, 693, 694, 662), (662, 694, 695, 663), (663, 695, 696, 664), (664, 696, 697, 665), (665, 697, 698, 666), (666, 698, 699, 667), (667, 699, 700, 668), (668, 700, 701, 669), (669, 701, 702, 670), (670, 702, 703, 671), (671, 703, 672, 640), (672, 704, 705, 673), (673, 705, 706, 674), (674, 706, 707, 675), (675, 707, 708, 676), (676, 708, 709, 677), (677, 709, 710, 678), (678, 710, 711, 679), (679, 711, 712, 680), (680, 712, 713, 681), (681, 713, 714, 682), (682, 714, 715, 683), (683, 715, 716, 684), (684, 716, 717, 685), (685, 717, 718, 686), (686, 718, 719, 687), (687, 719, 720, 688), (688, 720, 721, 689), (689, 721, 722, 690), (690, 722, 723, 691), (691, 723, 724, 692), (692, 724, 725, 693), (693, 725, 726, 694), (694, 726, 727, 695), (695, 727, 728, 696), (696, 728, 729, 697), (697, 729, 730, 698), (698, 730, 731, 699), (699, 731, 732, 700), (700, 732, 733, 701), (701, 733, 734, 702), (702, 734, 735, 703), (703, 735, 704, 672), (704, 736, 737, 705), (705, 737, 738, 706), (706, 738, 739, 707), (707, 739, 740, 708), (708, 740, 741, 709), (709, 741, 742, 710), (710, 742, 743, 711), (711, 743, 744, 712), (712, 744, 745, 713), (713, 745, 746, 714), (714, 746, 747, 715), (715, 747, 748, 716), (716, 748, 749, 717), (717, 749, 750, 718), (718, 750, 751, 719), (719, 751, 752, 720), (720, 752, 753, 721), (721, 753, 754, 722), (722, 754, 755, 723), (723, 755, 756, 724), (724, 756, 757, 725), (725, 757, 758, 726), (726, 758, 759, 727), (727, 759, 760, 728), (728, 760, 761, 729), (729, 761, 762, 730), (730, 762, 763, 731), (731, 763, 764, 732), (732, 764, 765, 733), (733, 765, 766, 734), (734, 766, 767, 735), (735, 767, 736, 704), (736, 768, 769, 737), (737, 769, 770, 738), (738, 770, 771, 739), (739, 771, 772, 740), (740, 772, 773, 741), (741, 773, 774, 742), (742, 774, 775, 743), (743, 775, 776, 744), (744, 776, 777, 745), (745, 777, 778, 746), (746, 778, 779, 747), (747, 779, 780, 748), (748, 780, 781, 749), (749, 781, 782, 750), (750, 782, 783, 751), (751, 783, 784, 752), (752, 784, 785, 753), (753, 785, 786, 754), (754, 786, 787, 755), (755, 787, 788, 756), (756, 788, 789, 757), (757, 789, 790, 758), (758, 790, 791, 759), (759, 791, 792, 760), (760, 792, 793, 761), (761, 793, 794, 762), (762, 794, 795, 763), (763, 795, 796, 764), (764, 796, 797, 765), (765, 797, 798, 766), (766, 798, 799, 767), (767, 799, 768, 736), (768, 800, 801, 769), (769, 801, 802, 770), (770, 802, 803, 771), (771, 803, 804, 772), (772, 804, 805, 773), (773, 805, 806, 774), (774, 806, 807, 775), (775, 807, 808, 776), (776, 808, 809, 777), (777, 809, 810, 778), (778, 810, 811, 779), (779, 811, 812, 780), (780, 812, 813, 781), (781, 813, 814, 782), (782, 814, 815, 783), (783, 815, 816, 784), (784, 816, 817, 785), (785, 817, 818, 786), (786, 818, 819, 787), (787, 819, 820, 788), (788, 820, 821, 789), (789, 821, 822, 790), (790, 822, 823, 791), (791, 823, 824, 792), (792, 824, 825, 793), (793, 825, 826, 794), (794, 826, 827, 795), (795, 827, 828, 796), (796, 828, 829, 797), (797, 829, 830, 798), (798, 830, 831, 799), (799, 831, 800, 768), (800, 832, 833, 801), (801, 833, 834, 802), (802, 834, 835, 803), (803, 835, 836, 804), (804, 836, 837, 805), (805, 837, 838, 806), (806, 838, 839, 807), (807, 839, 840, 808), (808, 840, 841, 809), (809, 841, 842, 810), (810, 842, 843, 811), (811, 843, 844, 812), (812, 844, 845, 813), (813, 845, 846, 814), (814, 846, 847, 815), (815, 847, 848, 816), (816, 848, 849, 817), (817, 849, 850, 818), (818, 850, 851, 819), (819, 851, 852, 820), (820, 852, 853, 821), (821, 853, 854, 822), (822, 854, 855, 823), (823, 855, 856, 824), (824, 856, 857, 825), (825, 857, 858, 826), (826, 858, 859, 827), (827, 859, 860, 828), (828, 860, 861, 829), (829, 861, 862, 830), (830, 862, 863, 831), (831, 863, 832, 800), (832, 864, 865, 833), (833, 865, 866, 834), (834, 866, 867, 835), (835, 867, 868, 836), (836, 868, 869, 837), (837, 869, 870, 838), (838, 870, 871, 839), (839, 871, 872, 840), (840, 872, 873, 841), (841, 873, 874, 842), (842, 874, 875, 843), (843, 875, 876, 844), (844, 876, 877, 845), (845, 877, 878, 846), (846, 878, 879, 847), (847, 879, 880, 848), (848, 880, 881, 849), (849, 881, 882, 850), (850, 882, 883, 851), (851, 883, 884, 852), (852, 884, 885, 853), (853, 885, 886, 854), (854, 886, 887, 855), (855, 887, 888, 856), (856, 888, 889, 857), (857, 889, 890, 858), (858, 890, 891, 859), (859, 891, 892, 860), (860, 892, 893, 861), (861, 893, 894, 862), (862, 894, 895, 863), (863, 895, 864, 832), (864, 896, 897, 865), (865, 897, 898, 866), (866, 898, 899, 867), (867, 899, 900, 868), (868, 900, 901, 869), (869, 901, 902, 870), (870, 902, 903, 871), (871, 903, 904, 872), (872, 904, 905, 873), (873, 905, 906, 874), (874, 906, 907, 875), (875, 907, 908, 876), (876, 908, 909, 877), (877, 909, 910, 878), (878, 910, 911, 879), (879, 911, 912, 880), (880, 912, 913, 881), (881, 913, 914, 882), (882, 914, 915, 883), (883, 915, 916, 884), (884, 916, 917, 885), (885, 917, 918, 886), (886, 918, 919, 887), (887, 919, 920, 888), (888, 920, 921, 889), (889, 921, 922, 890), (890, 922, 923, 891), (891, 923, 924, 892), (892, 924, 925, 893), (893, 925, 926, 894), (894, 926, 927, 895), (895, 927, 896, 864), (896, 928, 929, 897), (897, 929, 930, 898), (898, 930, 931, 899), (899, 931, 932, 900), (900, 932, 933, 901), (901, 933, 934, 902), (902, 934, 935, 903), (903, 935, 936, 904), (904, 936, 937, 905), (905, 937, 938, 906), (906, 938, 939, 907), (907, 939, 940, 908), (908, 940, 941, 909), (909, 941, 942, 910), (910, 942, 943, 911), (911, 943, 944, 912), (912, 944, 945, 913), (913, 945, 946, 914), (914, 946, 947, 915), (915, 947, 948, 916), (916, 948, 949, 917), (917, 949, 950, 918), (918, 950, 951, 919), (919, 951, 952, 920), (920, 952, 953, 921), (921, 953, 954, 922), (922, 954, 955, 923), (923, 955, 956, 924), (924, 956, 957, 925), (925, 957, 958, 926), (926, 958, 959, 927), (927, 959, 928, 896), (928, 960, 961, 929), (929, 961, 962, 930), (930, 962, 963, 931), (931, 963, 964, 932), (932, 964, 965, 933), (933, 965, 966, 934), (934, 966, 967, 935), (935, 967, 968, 936), (936, 968, 969, 937), (937, 969, 970, 938), (938, 970, 971, 939), (939, 971, 972, 940), (940, 972, 973, 941), (941, 973, 974, 942), (942, 974, 975, 943), (943, 975, 976, 944), (944, 976, 977, 945), (945, 977, 978, 946), (946, 978, 979, 947), (947, 979, 980, 948), (948, 980, 981, 949), (949, 981, 982, 950), (950, 982, 983, 951), (951, 983, 984, 952), (952, 984, 985, 953), (953, 985, 986, 954), (954, 986, 987, 955), (955, 987, 988, 956), (956, 988, 989, 957), (957, 989, 990, 958), (958, 990, 991, 959), (959, 991, 960, 928), (960, 992, 993, 961), (961, 993, 994, 962), (962, 994, 995, 963), (963, 995, 996, 964), (964, 996, 997, 965), (965, 997, 998, 966), (966, 998, 999, 967), (967, 999, 1000, 968), (968, 1000, 1001, 969), (969, 1001, 1002, 970), (970, 1002, 1003, 971), (971, 1003, 1004, 972), (972, 1004, 1005, 973), (973, 1005, 1006, 974), (974, 1006, 1007, 975), (975, 1007, 1008, 976), (976, 1008, 1009, 977), (977, 1009, 1010, 978), (978, 1010, 1011, 979), (979, 1011, 1012, 980), (980, 1012, 1013, 981), (981, 1013, 1014, 982), (982, 1014, 1015, 983), (983, 1015, 1016, 984), (984, 1016, 1017, 985), (985, 1017, 1018, 986), (986, 1018, 1019, 987), (987, 1019, 1020, 988), (988, 1020, 1021, 989), (989, 1021, 1022, 990), (990, 1022, 1023, 991), (991, 1023, 992, 960), (992, 1024, 1025, 993), (993, 1025, 1026, 994), (994, 1026, 1027, 995), (995, 1027, 1028, 996), (996, 1028, 1029, 997), (997, 1029, 1030, 998), (998, 1030, 1031, 999), (999, 1031, 1032, 1000), (1000, 1032, 1033, 1001), (1001, 1033, 1034, 1002), (1002, 1034, 1035, 1003), (1003, 1035, 1036, 1004), (1004, 1036, 1037, 1005), (1005, 1037, 1038, 1006), (1006, 1038, 1039, 1007), (1007, 1039, 1040, 1008), (1008, 1040, 1041, 1009), (1009, 1041, 1042, 1010), (1010, 1042, 1043, 1011), (1011, 1043, 1044, 1012), (1012, 1044, 1045, 1013), (1013, 1045, 1046, 1014), (1014, 1046, 1047, 1015), (1015, 1047, 1048, 1016), (1016, 1048, 1049, 1017), (1017, 1049, 1050, 1018), (1018, 1050, 1051, 1019), (1019, 1051, 1052, 1020), (1020, 1052, 1053, 1021), (1021, 1053, 1054, 1022), (1022, 1054, 1055, 1023), (1023, 1055, 1024, 992), (1024, 1056, 1057, 1025), (1025, 1057, 1058, 1026), (1026, 1058, 1059, 1027), (1027, 1059, 1060, 1028), (1028, 1060, 1061, 1029), (1029, 1061, 1062, 1030), (1030, 1062, 1063, 1031), (1031, 1063, 1064, 1032), (1032, 1064, 1065, 1033), (1033, 1065, 1066, 1034), (1034, 1066, 1067, 1035), (1035, 1067, 1068, 1036), (1036, 1068, 1069, 1037), (1037, 1069, 1070, 1038), (1038, 1070, 1071, 1039), (1039, 1071, 1072, 1040), (1040, 1072, 1073, 1041), (1041, 1073, 1074, 1042), (1042, 1074, 1075, 1043), (1043, 1075, 1076, 1044), (1044, 1076, 1077, 1045), (1045, 1077, 1078, 1046), (1046, 1078, 1079, 1047), (1047, 1079, 1080, 1048), (1048, 1080, 1081, 1049), (1049, 1081, 1082, 1050), (1050, 1082, 1083, 1051), (1051, 1083, 1084, 1052), (1052, 1084, 1085, 1053), (1053, 1085, 1086, 1054), (1054, 1086, 1087, 1055), (1055, 1087, 1056, 1024), (1056, 1088, 1089, 1057), (1057, 1089, 1090, 1058), (1058, 1090, 1091, 1059), (1059, 1091, 1092, 1060), (1060, 1092, 1093, 1061), (1061, 1093, 1094, 1062), (1062, 1094, 1095, 1063), (1063, 1095, 1096, 1064), (1064, 1096, 1097, 1065), (1065, 1097, 1098, 1066), (1066, 1098, 1099, 1067), (1067, 1099, 1100, 1068), (1068, 1100, 1101, 1069), (1069, 1101, 1102, 1070), (1070, 1102, 1103, 1071), (1071, 1103, 1104, 1072), (1072, 1104, 1105, 1073), (1073, 1105, 1106, 1074), (1074, 1106, 1107, 1075), (1075, 1107, 1108, 1076), (1076, 1108, 1109, 1077), (1077, 1109, 1110, 1078), (1078, 1110, 1111, 1079), (1079, 1111, 1112, 1080), (1080, 1112, 1113, 1081), (1081, 1113, 1114, 1082), (1082, 1114, 1115, 1083), (1083, 1115, 1116, 1084), (1084, 1116, 1117, 1085), (1085, 1117, 1118, 1086), (1086, 1118, 1119, 1087), (1087, 1119, 1088, 1056), (1088, 0, 1, 1089), (1089, 1, 2, 1090), (1090, 2, 3, 1091), (1091, 3, 4, 1092), (1092, 4, 5, 1093), (1093, 5, 6, 1094), (1094, 6, 7, 1095), (1095, 7, 8, 1096), (1096, 8, 9, 1097), (1097, 9, 10, 1098), (1098, 10, 11, 1099), (1099, 11, 12, 1100), (1100, 12, 13, 1101), (1101, 13, 14, 1102), (1102, 14, 15, 1103), (1103, 15, 16, 1104), (1104, 16, 17, 1105), (1105, 17, 18, 1106), (1106, 18, 19, 1107), (1107, 19, 20, 1108), (1108, 20, 21, 1109), (1109, 21, 22, 1110), (1110, 22, 23, 1111), (1111, 23, 24, 1112), (1112, 24, 25, 1113), (1113, 25, 26, 1114), (1114, 26, 27, 1115), (1115, 27, 28, 1116), (1116, 28, 29, 1117), (1117, 29, 30, 1118), (1118, 30, 31, 1119), (1119, 31, 0, 1088)])
me_torus.use_remesh_preserve_volume = False
me_torus.use_remesh_preserve_attributes = False
me_torus.use_mirror_vertex_groups = False
me_torus.update()

# ---- objects
ob_plane_001 = bpy.data.objects.new('Plane.001', me_plane_001)
ob_plane = bpy.data.objects.new('Plane', me_plane)
ob_torus = bpy.data.objects.new('Torus', me_torus)
ob_lamp = bpy.data.objects.new('Lamp', light_lamp)
ob_camera = bpy.data.objects.new('Camera', cam_camera)

# ---- transforms, parenting, visibility, modifiers, constraints
ob_plane_001.location = (0.0, 0.0, 0.0)
ob_plane_001.scale = (8.0, 8.0, 8.0)
ob_plane_001.lineart.crease_threshold = 0.0
ob_plane.location = (0.0, 0.0, 0.0)
ob_plane.scale = (0.0, 0.0, 0.0)
ob_plane.lineart.crease_threshold = 0.0
ob_torus.location = (0.1187, -0.02694, 0.3955)
ob_torus.lineart.crease_threshold = 0.0
_m = ob_torus.modifiers.new('Subsurf', 'SUBSURF')
_m.uv_smooth = 'PRESERVE_CORNERS'
_m.render_levels = 3
_m.show_only_control_edges = False
ob_lamp.location = (4.076, 1.005, 5.904)
ob_lamp.rotation_euler = (0.6503, 0.05522, 1.866)
ob_lamp.lock_rotations_4d = False
ob_lamp.empty_display_type = 'ARROWS'
ob_lamp.color = (0.0, 0.0, 0.0, 0.0)
ob_lamp.lineart.crease_threshold = 0.0
ob_camera.location = (7.481, -6.508, 5.344)
ob_camera.rotation_euler = (1.109, 0.0, 0.8149)
ob_camera.lock_rotations_4d = False
ob_camera.empty_display_type = 'ARROWS'
ob_camera.color = (0.0, 0.0, 0.0, 0.0)
ob_camera.display_type = 'WIRE'
ob_camera.lineart.crease_threshold = 0.0

# ---- collection membership
col_collection_1.objects.link(ob_plane_001)
col_collection_1.objects.link(ob_plane)
col_collection_1.objects.link(ob_torus)
col_collection_1.objects.link(ob_lamp)
col_collection_1.objects.link(ob_camera)

# ---- scene / render settings (as saved in the file)
scene.camera = ob_camera
scene.frame_start = 1; scene.frame_end = 250; scene.frame_set(1)
scene.render.engine = 'BLENDER_EEVEE_NEXT'
scene.render.resolution_percentage = 50
scene.render.dither_intensity = 0.0
scene.cycles.use_denoising = False
scene.cycles.samples = 128
scene.cycles.sampling_pattern = 'TABULATED_SOBOL'
scene.cycles.light_sampling_threshold = 0.0
scene.cycles.use_adaptive_sampling = False
scene.cycles.use_light_tree = False
scene.cycles.blur_glossy = 0.0
scene.cycles.sample_clamp_indirect = 0.0
scene.view_settings.view_transform = 'Standard'
bpy.context.view_layer.update()
